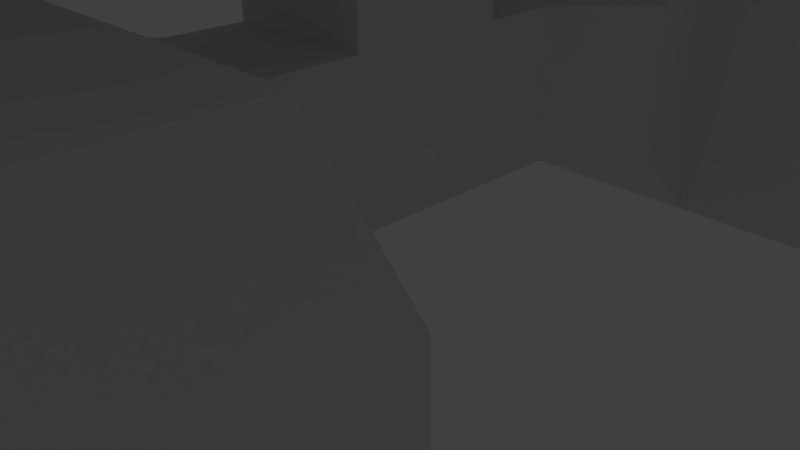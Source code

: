 # Source: Robot.blend  (saved by Blender 2.63.0; exported with 4.5.12 LTS)
import bpy
from mathutils import Matrix  # noqa: F401  (used for matrix-valued properties, if any)

bpy.ops.wm.read_factory_settings(use_empty=True)
scene = bpy.context.scene
scene.name = 'Scene'

# ---- collections
col_collection_1 = bpy.data.collections.new('Collection 1'); scene.collection.children.link(col_collection_1)

# ---- materials (node trees are filled in below, after node groups)
mat_material = bpy.data.materials.new('Material')
mat_material.alpha_threshold = 0.0
mat_material.use_transparent_shadow = False
mat_material.roughness = 0.5
mat_material.line_color = (0.0, 0.0, 0.0, 1.0)

# ---- material node trees

# ---- world
world_world = bpy.data.worlds.new('World'); scene.world = world_world
world_world.color = (0.05088, 0.05088, 0.05088)
world_world.use_sun_shadow = False
world_world.sun_shadow_jitter_overblur = 0.0
world_world.cycles.sampling_method = 'MANUAL'
world_world.cycles.sample_map_resolution = 256

# ---- cameras
cam_camera = bpy.data.cameras.new('Camera')
cam_camera.clip_end = 100.0
cam_camera.lens = 35.0
cam_camera.sensor_width = 32.0
cam_camera.sensor_height = 18.0
cam_camera.ortho_scale = 7.314
cam_camera.dof.focus_distance = 0.0
cam_camera.dof.aperture_fstop = 128.0

# ---- lights
light_lamp = bpy.data.lights.new('Lamp', 'POINT')
light_lamp.transmission_factor = 0.0
light_lamp.cutoff_distance = 30.0
light_lamp.energy = 100.0
light_lamp.shadow_buffer_clip_start = 1.001
light_lamp.shadow_soft_size = 1.0
light_lamp.shadow_maximum_resolution = 0.006
light_lamp.use_absolute_resolution = True
light_lamp.cycles.use_multiple_importance_sampling = False

# ---- meshes
me_cube = bpy.data.meshes.new('Cube')
me_cube.from_pydata([(1.0, 0.75, -0.5), (1.0, -0.75, -0.5), (-1.0, -0.75, -0.5), (-1.0, 0.75, -0.5), (1.0, 0.75, 1.5), (1.0, -0.75, 1.5), (-1.0, -0.75, 1.5), (-1.0, 0.75, 1.5), (0.5, 1.0, 1.192e-07), (-0.5, 1.0, 1.192e-07), (0.5, 1.0, 1.0), (-0.5, 1.0, 1.0), (0.5, -1.0, 0.0), (-0.5, -1.0, 0.0), (0.5, -1.0, 1.0), (-0.5, -1.0, 1.0), (1.0, 0.5, -0.5), (-0.5, 0.25, 2.0), (1.0, -0.5, -0.5), (-1.0, -0.5, -0.5), (-0.5, -0.25, 2.0), (-1.0, 0.5, -0.5), (1.0, 0.5, 1.5), (0.5, -0.25, 2.0), (1.0, -0.5, 1.5), (-1.0, -0.5, 1.5), (-1.0, 0.5, 1.5), (0.5, 0.25, 2.0), (-0.5, 0.25, -1.0), (-0.5, -0.25, -1.0), (0.5, -0.25, -1.0), (0.5, 0.25, -1.0), (-0.5, 0.25, -2.5), (-0.5, -0.25, -2.5), (0.5, -0.25, -2.5), (0.5, 0.25, -2.5), (-0.5, 0.5, -1.5), (0.5, 0.5, -1.5), (-0.5, 0.5, -2.5), (0.5, 0.5, -2.5), (-0.5, -0.5, -1.5), (0.5, -0.5, -1.5), (-0.5, -0.5, -2.5), (0.5, -0.5, -2.5), (-1.0, -0.75, -1.5), (1.0, -0.75, -1.5), (-1.0, -0.75, -2.5), (1.0, -0.75, -2.5), (-1.0, 0.75, -1.5), (1.0, 0.75, -1.5), (-1.0, 0.75, -2.5), (1.0, 0.75, -2.5), (-0.5, -0.25, -1.5), (0.5, -0.25, -1.5), (-0.5, 0.25, -1.5), (0.5, 0.25, -1.5), (-1.0, -1.0, -1.0), (1.0, -1.0, -1.0), (-1.0, -1.0, -3.0), (1.0, -1.0, -3.0), (-1.0, -1.5, -1.0), (1.0, -1.5, -1.0), (-1.0, -1.5, -3.0), (1.0, -1.5, -3.0), (-2.0, -1.0, -1.0), (-2.0, -1.0, -3.0), (-2.0, -1.5, -1.0), (-2.0, -1.5, -3.0), (-2.5, -1.0, -1.5), (-2.5, -1.0, -2.5), (-2.5, -1.5, -1.5), (-2.5, -1.5, -2.5), (2.0, -1.0, -1.0), (2.0, -1.0, -3.0), (2.0, -1.5, -1.0), (2.0, -1.5, -3.0), (2.5, -1.0, -1.5), (2.5, -1.0, -2.5), (2.5, -1.5, -1.5), (2.5, -1.5, -2.5), (-1.0, 1.0, -1.0), (1.0, 1.0, -1.0), (-1.0, 1.0, -3.0), (1.0, 1.0, -3.0), (-1.0, 1.5, -1.0), (1.0, 1.5, -1.0), (-1.0, 1.5, -3.0), (1.0, 1.5, -3.0), (2.0, 1.0, -1.0), (2.0, 1.0, -3.0), (2.0, 1.5, -1.0), (2.0, 1.5, -3.0), (2.5, 1.0, -1.5), (2.5, 1.0, -2.5), (2.5, 1.5, -1.5), (2.5, 1.5, -2.5), (-2.0, 1.0, -1.0), (-2.0, 1.0, -3.0), (-2.0, 1.5, -1.0), (-2.0, 1.5, -3.0), (-2.5, 1.0, -1.5), (-2.5, 1.0, -2.5), (-2.5, 1.5, -1.5), (-2.5, 1.5, -2.5), (0.5, -1.5, -2.384e-07), (-0.5, -1.5, -2.384e-07), (0.5, -1.5, 1.0), (-0.5, -1.5, 1.0), (0.5, 1.5, 9.537e-07), (-0.5, 1.5, 9.537e-07), (0.5, 1.5, 1.0), (-0.5, 1.5, 1.0), (2.0, 1.0, -2.384e-07), (2.0, 1.0, 1.0), (2.0, 1.5, 5.96e-07), (2.0, 1.5, 1.0), (2.0, -1.0, 4.47e-07), (2.0, -1.0, 1.0), (2.0, -1.5, 2.086e-07), (2.0, -1.5, 1.0)], [], [(18, 1, 2, 19), (24, 25, 6, 5), (18, 24, 5, 1), (13, 15, 6, 2), (3, 7, 11, 9), (9, 11, 111, 109), (0, 3, 9, 8), (10, 11, 7, 4), (8, 10, 4, 0), (12, 14, 117, 116), (5, 6, 15, 14), (12, 13, 2, 1), (1, 5, 14, 12), (0, 16, 21, 3), (30, 31, 16, 18), (31, 28, 21, 16), (28, 29, 19, 21), (43, 34, 53, 41), (0, 4, 22, 16), (26, 25, 20, 17), (25, 24, 23, 20), (2, 6, 25, 19), (17, 27, 22, 26), (27, 17, 20, 23), (18, 19, 29, 30), (19, 25, 26, 21), (24, 22, 27, 23), (4, 7, 26, 22), (21, 26, 7, 3), (16, 22, 24, 18), (35, 34, 33, 32), (54, 36, 38, 32), (35, 32, 38, 39), (51, 49, 37, 39), (53, 52, 40, 41), (55, 37, 36, 54), (47, 46, 42, 43), (43, 42, 33, 34), (35, 39, 37, 55), (53, 34, 35, 55), (44, 46, 58, 56), (45, 47, 43, 41), (40, 42, 46, 44), (41, 40, 44, 45), (80, 82, 50, 48), (48, 50, 38, 36), (49, 48, 36, 37), (39, 38, 50, 51), (54, 32, 33, 52), (52, 33, 42, 40), (28, 54, 52, 29), (31, 55, 54, 28), (30, 53, 55, 31), (53, 30, 29, 52), (63, 62, 58, 59), (45, 44, 56, 57), (59, 58, 46, 47), (57, 59, 47, 45), (61, 60, 62, 63), (72, 73, 59, 57), (67, 65, 58, 62), (57, 56, 60, 61), (64, 65, 69, 68), (56, 58, 65, 64), (66, 67, 62, 60), (60, 56, 64, 66), (68, 69, 71, 70), (70, 71, 67, 66), (71, 69, 65, 67), (66, 64, 68, 70), (77, 79, 75, 73), (73, 75, 63, 59), (61, 63, 75, 74), (57, 61, 74, 72), (78, 79, 77, 76), (72, 74, 78, 76), (76, 77, 73, 72), (74, 75, 79, 78), (83, 82, 86, 87), (81, 80, 48, 49), (51, 50, 82, 83), (83, 81, 49, 51), (87, 86, 84, 85), (89, 88, 81, 83), (97, 99, 86, 82), (85, 84, 80, 81), (90, 88, 92, 94), (91, 89, 83, 87), (87, 85, 90, 91), (85, 81, 88, 90), (95, 94, 92, 93), (93, 92, 88, 89), (91, 90, 94, 95), (95, 93, 89, 91), (101, 103, 99, 97), (96, 97, 82, 80), (84, 86, 99, 98), (80, 84, 98, 96), (102, 103, 101, 100), (96, 98, 102, 100), (100, 101, 97, 96), (98, 99, 103, 102), (104, 106, 107, 105), (105, 107, 15, 13), (14, 15, 107, 106), (104, 105, 13, 12), (110, 108, 109, 111), (110, 111, 11, 10), (8, 9, 109, 108), (114, 112, 8, 108), (114, 115, 113, 112), (108, 110, 115, 114), (113, 115, 110, 10), (112, 113, 10, 8), (116, 117, 119, 118), (14, 106, 119, 117), (118, 119, 106, 104), (104, 12, 116, 118)])
_uv = me_cube.uv_layers.new(name='UVMap')
_uv.uv.foreach_set('vector', [0.6572, 0.1373, 0.6814, 0.1373, 0.681, 0.2742, 0.6568, 0.2742, 0.2439, 0.8721, 0.2445, 0.6785, 0.2687, 0.6786, 0.2681, 0.8722, 0.4138, 0.1939, 0.4144, 0.3875, 0.3902, 0.3876, 0.3896, 0.194, 0.3404, 0.6296, 0.3401, 0.5328, 0.3884, 0.4843, 0.389, 0.6779, 0.3902, 0.63, 0.3896, 0.4364, 0.4381, 0.4847, 0.4384, 0.5815, 0.9753, 0.6069, 0.9755, 0.6754, 0.9271, 0.6755, 0.9269, 0.6071, 0.5838, 0.6294, 0.3902, 0.63, 0.4384, 0.5815, 0.5352, 0.5812, 0.5349, 0.4844, 0.4381, 0.4847, 0.3896, 0.4364, 0.5832, 0.4358, 0.5352, 0.5812, 0.5349, 0.4844, 0.5832, 0.4358, 0.5838, 0.6294, 0.7786, 0.1455, 0.6818, 0.1452, 0.6823, 0.0, 0.7791, 0.0002969, 0.1948, 0.4849, 0.3884, 0.4843, 0.3401, 0.5328, 0.2433, 0.5331, 0.2436, 0.6299, 0.3404, 0.6296, 0.389, 0.6779, 0.1954, 0.6785, 0.1954, 0.6785, 0.1948, 0.4849, 0.2433, 0.5331, 0.2436, 0.6299, 0.5362, 0.1369, 0.5604, 0.137, 0.56, 0.2739, 0.5358, 0.2738, 0.4378, 0.1454, 0.4862, 0.1453, 0.5106, 0.1936, 0.4138, 0.1939, 0.7783, 0.7267, 0.778, 0.8235, 0.7294, 0.8717, 0.73, 0.6781, 0.5844, 0.2055, 0.6328, 0.2056, 0.6568, 0.2742, 0.56, 0.2739, 0.4132, 0.0002969, 0.4374, 0.0002227, 0.4377, 0.09702, 0.4135, 0.0971, 0.5348, 0.1935, 0.5354, 0.3871, 0.5112, 0.3872, 0.5106, 0.1936, 0.2922, 0.6785, 0.389, 0.6788, 0.3646, 0.7271, 0.3162, 0.727, 0.3401, 0.8239, 0.3395, 1.018, 0.2913, 0.969, 0.2916, 0.8722, 0.681, 0.2742, 0.6806, 0.4111, 0.6564, 0.4111, 0.6568, 0.2742, 0.3401, 0.969, 0.3404, 0.8722, 0.389, 0.8239, 0.3884, 1.018, 0.3159, 0.8238, 0.3162, 0.727, 0.3646, 0.7271, 0.3643, 0.8239, 0.09814, 0.8718, 0.09754, 0.6782, 0.1461, 0.7265, 0.1464, 0.8233, 0.6568, 0.2742, 0.6564, 0.4111, 0.5596, 0.4108, 0.56, 0.2739, 0.4144, 0.3875, 0.5112, 0.3872, 0.4871, 0.4357, 0.4387, 0.4358, 0.7794, 0.3624, 0.78, 0.1688, 0.8042, 0.1689, 0.8036, 0.3625, 0.56, 0.2739, 0.5596, 0.4108, 0.5354, 0.4107, 0.5358, 0.2738, 0.5106, 0.1936, 0.5112, 0.3872, 0.4144, 0.3875, 0.4138, 0.1939, 0.5849, 0.03437, 0.6333, 0.03452, 0.6331, 0.103, 0.5847, 0.1028, 0.5845, 0.1713, 0.5603, 0.1712, 0.5605, 0.1027, 0.5847, 0.1028, 0.5849, 0.03437, 0.5847, 0.1028, 0.5605, 0.1027, 0.5607, 0.0343, 0.9254, 0.8468, 0.9251, 0.9436, 0.8767, 0.9435, 0.877, 0.8467, 0.4384, 0.9693, 0.4381, 0.8725, 0.4623, 0.8724, 0.4626, 0.9692, 0.5838, 0.969, 0.5596, 0.969, 0.5593, 0.8722, 0.5835, 0.8722, 0.6818, 0.0004455, 0.6814, 0.1373, 0.6573, 0.103, 0.6575, 0.0346, 0.6575, 0.0346, 0.6573, 0.103, 0.6331, 0.103, 0.6333, 0.03452, 0.4858, 7.429e-05, 0.51, 0.0, 0.5103, 0.0968, 0.4861, 0.09687, 0.4377, 0.09702, 0.4374, 0.0002227, 0.4858, 7.429e-05, 0.4861, 0.09687, 0.7791, 0.1112, 0.7793, 0.04275, 0.8036, 0.008601, 0.8032, 0.1455, 0.8264, 0.8717, 0.8267, 0.9685, 0.7783, 0.9687, 0.778, 0.8719, 0.1461, 0.9686, 0.1464, 0.8718, 0.1948, 0.8719, 0.1945, 0.9687, 0.4626, 0.9692, 0.4623, 0.8724, 0.4864, 0.8239, 0.487, 1.018, 0.6563, 0.9605, 0.6559, 0.8236, 0.6802, 0.8578, 0.6804, 0.9262, 0.828, 0.9684, 0.8283, 0.8716, 0.8767, 0.8717, 0.8764, 0.9685, 0.5355, 1.018, 0.5349, 0.8239, 0.5593, 0.8722, 0.5596, 0.969, 0.5607, 0.0343, 0.5605, 0.1027, 0.5362, 0.1369, 0.5366, 0.0, 0.5845, 0.1713, 0.5847, 0.1028, 0.6331, 0.103, 0.6329, 0.1714, 0.6329, 0.1714, 0.6331, 0.103, 0.6573, 0.103, 0.6571, 0.1715, 0.5844, 0.2055, 0.5845, 0.1713, 0.6329, 0.1714, 0.6328, 0.2056, 0.7783, 0.7267, 0.8267, 0.7268, 0.8264, 0.8236, 0.778, 0.8235, 0.4378, 0.1454, 0.4377, 0.09702, 0.4861, 0.09687, 0.4862, 0.1453, 0.1948, 0.8231, 0.1464, 0.8233, 0.1461, 0.7265, 0.1945, 0.7263, 0.9262, 0.09358, 0.9257, 0.2305, 0.8773, 0.2303, 0.8777, 0.09344, 0.7288, 0.8236, 0.7294, 1.017, 0.681, 1.017, 0.6804, 0.8238, 0.9748, 0.6755, 0.9754, 0.8691, 0.927, 0.8693, 0.9264, 0.6757, 0.9759, 0.1961, 0.9754, 0.002506, 0.9997, 0.05083, 1.0, 0.1476, 0.1957, 0.3392, 0.1951, 0.1456, 0.3887, 0.1451, 0.3893, 0.3387, 0.6806, 0.6297, 0.6812, 0.8233, 0.5844, 0.8236, 0.5838, 0.63, 0.9255, 0.2989, 0.8771, 0.2988, 0.8773, 0.2303, 0.9257, 0.2305, 0.8273, 0.3389, 0.8279, 0.1453, 0.8763, 0.1454, 0.8757, 0.339, 0.09739, 0.4846, 0.09799, 0.6782, 0.04944, 0.6299, 0.04914, 0.5331, 0.1942, 0.4843, 0.1948, 0.6779, 0.09799, 0.6782, 0.09739, 0.4846, 0.1948, 0.04885, 0.3884, 0.04825, 0.3887, 0.1451, 0.1951, 0.1456, 0.8763, 0.1454, 0.8279, 0.1453, 0.8282, 0.04847, 0.8766, 0.04862, 0.8767, 0.4357, 0.8769, 0.3672, 0.9253, 0.3674, 0.9251, 0.4358, 0.243, 0.000297, 0.3398, 0.0, 0.3884, 0.04825, 0.1948, 0.04885, 0.9253, 0.3674, 0.8769, 0.3672, 0.8771, 0.2988, 0.9255, 0.2989, 0.8766, 0.04862, 0.8282, 0.04847, 0.8283, 7.431e-05, 0.8767, 0.0002228, 0.0971, 0.8721, 0.0487, 0.8722, 0.04855, 0.8238, 0.09695, 0.8237, 0.878, 0.02499, 0.9264, 0.02514, 0.9262, 0.09358, 0.8777, 0.09344, 0.1957, 0.3392, 0.3893, 0.3387, 0.3896, 0.4355, 0.196, 0.436, 0.8273, 0.3389, 0.8757, 0.339, 0.8754, 0.4358, 0.827, 0.4357, 0.04899, 0.969, 0.0487, 0.8722, 0.0971, 0.8721, 0.09739, 0.9689, 0.09754, 1.017, 0.04914, 1.017, 0.04899, 0.969, 0.09739, 0.9689, 0.7291, 0.678, 0.7294, 0.7748, 0.6812, 0.8233, 0.6806, 0.6297, 0.196, 0.436, 0.3896, 0.4355, 0.3413, 0.484, 0.2445, 0.4843, 0.9262, 0.5044, 0.9257, 0.6413, 0.8773, 0.6412, 0.8777, 0.5043, 0.000594, 0.6781, 0.0, 0.4844, 0.0484, 0.4843, 0.04899, 0.6779, 0.5844, 1.017, 0.5838, 0.8238, 0.6322, 0.8236, 0.6328, 1.017, 0.9994, 0.6755, 1.0, 0.8691, 0.9757, 0.8208, 0.9754, 0.724, 0.1939, 0.1451, 0.1945, 0.3387, 0.0008909, 0.3392, 0.000297, 0.1456, 0.5355, 0.6303, 0.5349, 0.8239, 0.4381, 0.8236, 0.4387, 0.63, 0.9255, 0.7098, 0.8771, 0.7096, 0.8773, 0.6412, 0.9257, 0.6413, 0.8273, 0.7746, 0.8279, 0.581, 0.8763, 0.5812, 0.8757, 0.7748, 0.9754, 0.196, 0.927, 0.1961, 0.9268, 0.1477, 0.9752, 0.1476, 0.878, 0.4358, 0.9264, 0.436, 0.9262, 0.5044, 0.8777, 0.5043, 0.1939, 0.1451, 0.000297, 0.1456, 0.0, 0.04885, 0.1936, 0.04825, 0.8273, 0.7746, 0.8757, 0.7748, 0.8754, 0.8716, 0.827, 0.8714, 0.9749, 0.05076, 0.9752, 0.1476, 0.9268, 0.1477, 0.9265, 0.05091, 0.5838, 0.6789, 0.5835, 0.7757, 0.5349, 0.8239, 0.5355, 0.6303, 0.1936, 0.04825, 0.0, 0.04885, 0.04825, 0.000297, 0.1451, 0.0, 0.9749, 0.05076, 0.9265, 0.05091, 0.9264, 0.002506, 0.9748, 0.002358, 0.9253, 0.7782, 0.8769, 0.7781, 0.8771, 0.7096, 0.9255, 0.7098, 0.6806, 0.4358, 0.6812, 0.6294, 0.5844, 0.6297, 0.5838, 0.4361, 0.0008909, 0.3392, 0.1945, 0.3387, 0.1948, 0.4355, 0.001188, 0.436, 0.8763, 0.5812, 0.8279, 0.581, 0.8282, 0.4842, 0.8766, 0.4844, 0.8767, 0.8465, 0.8769, 0.7781, 0.9253, 0.7782, 0.9251, 0.8467, 0.8766, 0.4844, 0.8282, 0.4842, 0.8283, 0.4358, 0.8767, 0.436, 0.7291, 0.4841, 0.7294, 0.5809, 0.6812, 0.6294, 0.6806, 0.4358, 0.001188, 0.436, 0.1948, 0.4355, 0.1465, 0.484, 0.04974, 0.4843, 0.8265, 0.5326, 0.7297, 0.5329, 0.7294, 0.4361, 0.8262, 0.4358, 0.9753, 0.3672, 0.9755, 0.4357, 0.9271, 0.4358, 0.9269, 0.3674, 0.1952, 0.7753, 0.1955, 0.6785, 0.2439, 0.6786, 0.2436, 0.7754, 0.9751, 0.2988, 0.9753, 0.3672, 0.9269, 0.3674, 0.9267, 0.2989, 0.6823, 0.3143, 0.7791, 0.314, 0.7794, 0.4108, 0.6826, 0.4111, 0.3894, 0.7268, 0.3897, 0.63, 0.4381, 0.6302, 0.4378, 0.727, 0.9751, 0.5385, 0.9753, 0.6069, 0.9269, 0.6071, 0.9267, 0.5386, 0.9264, 0.436, 0.9748, 0.4358, 0.9751, 0.5385, 0.9267, 0.5386, 0.4378, 0.8722, 0.4381, 0.969, 0.3897, 0.9691, 0.3894, 0.8723, 0.7791, 0.314, 0.6823, 0.3143, 0.6818, 0.1691, 0.7786, 0.1688, 0.4374, 0.8722, 0.389, 0.872, 0.3894, 0.7268, 0.4378, 0.727, 0.0971, 0.8237, 0.0002971, 0.8234, 0.0007425, 0.6782, 0.09754, 0.6785, 0.9748, 0.8693, 0.9751, 0.9661, 0.9267, 0.9662, 0.9264, 0.8694, 0.1952, 0.7753, 0.2436, 0.7754, 0.2432, 0.9206, 0.1948, 0.9205, 0.827, 0.6778, 0.7302, 0.6781, 0.7297, 0.5329, 0.8265, 0.5326, 0.9751, 0.2988, 0.9267, 0.2989, 0.9264, 0.1963, 0.9748, 0.1961])
me_cube.materials.append(mat_material)
me_cube.use_remesh_preserve_volume = False
me_cube.use_remesh_preserve_attributes = False
me_cube.use_mirror_vertex_groups = False
me_cube.update()

# ---- objects
ob_cube = bpy.data.objects.new('Cube', me_cube)
ob_lamp = bpy.data.objects.new('Lamp', light_lamp)
ob_camera = bpy.data.objects.new('Camera', cam_camera)

# ---- transforms, parenting, visibility, modifiers, constraints
ob_cube.location = (0.0, 0.0, 6.0)
ob_cube.scale = (2.0, 4.0, 2.0)
ob_cube.lock_rotations_4d = False
ob_cube.empty_display_type = 'ARROWS'
ob_cube.lineart.crease_threshold = 0.0
ob_lamp.location = (2.076, 15.01, 1.904)
ob_lamp.rotation_euler = (0.6503, 0.05522, 1.866)
ob_lamp.lock_rotations_4d = False
ob_lamp.empty_display_type = 'ARROWS'
ob_lamp.color = (0.0, 0.0, 0.0, 0.0)
ob_lamp.lineart.crease_threshold = 0.0
ob_camera.location = (7.481, -6.508, 5.344)
ob_camera.rotation_euler = (1.109, 0.01082, 0.8149)
ob_camera.lock_rotations_4d = False
ob_camera.empty_display_type = 'ARROWS'
ob_camera.color = (0.0, 0.0, 0.0, 0.0)
ob_camera.display_type = 'WIRE'
ob_camera.lineart.crease_threshold = 0.0

# ---- collection membership
col_collection_1.objects.link(ob_cube)
col_collection_1.objects.link(ob_lamp)
col_collection_1.objects.link(ob_camera)

# ---- scene / render settings (as saved in the file)
scene.camera = ob_camera
scene.frame_start = 1; scene.frame_end = 250; scene.frame_set(1)
scene.render.engine = 'BLENDER_EEVEE_NEXT'
scene.render.image_settings.color_mode = 'RGB'
scene.render.image_settings.compression = 90
scene.render.resolution_percentage = 50
scene.render.dither_intensity = 0.0
scene.render.bake_margin = 2
scene.render.bake_bias = 0.0
scene.cycles.use_denoising = False
scene.cycles.samples = 10
scene.cycles.sampling_pattern = 'TABULATED_SOBOL'
scene.cycles.light_sampling_threshold = 0.0
scene.cycles.use_adaptive_sampling = False
scene.cycles.use_light_tree = False
scene.cycles.blur_glossy = 0.0
scene.cycles.volume_bounces = 1
scene.cycles.pixel_filter_type = 'GAUSSIAN'
scene.cycles.sample_clamp_indirect = 0.0
scene.view_settings.view_transform = 'Standard'
bpy.context.view_layer.update()
